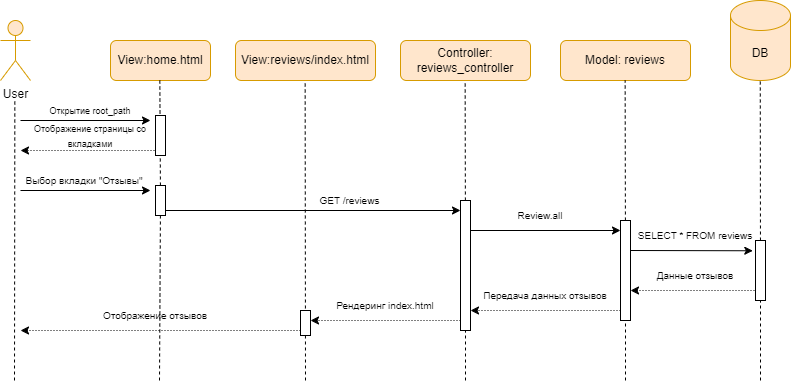

The diagram above was exported from draw.io. Its source (the exported page's mxGraphModel, read from the mxfile embedded in the PNG):
<mxGraphModel dx="802" dy="441" grid="1" gridSize="10" guides="1" tooltips="1" connect="1" arrows="1" fold="1" page="1" pageScale="1" pageWidth="827" pageHeight="1169" math="0" shadow="0">
  <root>
    <mxCell id="0" />
    <mxCell id="1" parent="0" />
    <mxCell id="euLM6yi-PPH172tuynYF-1" value="User" style="shape=umlActor;verticalLabelPosition=bottom;verticalAlign=top;html=1;outlineConnect=0;fillColor=#ffe6cc;strokeColor=#d79b00;" parent="1" vertex="1">
      <mxGeometry x="420" y="40" width="30" height="60" as="geometry" />
    </mxCell>
    <mxCell id="euLM6yi-PPH172tuynYF-2" value="View:home.html" style="rounded=1;whiteSpace=wrap;html=1;fillColor=#ffe6cc;strokeColor=#d79b00;" parent="1" vertex="1">
      <mxGeometry x="530" y="60" width="100" height="40" as="geometry" />
    </mxCell>
    <mxCell id="euLM6yi-PPH172tuynYF-3" value="View:reviews/index.html" style="rounded=1;whiteSpace=wrap;html=1;fillColor=#ffe6cc;strokeColor=#d79b00;" parent="1" vertex="1">
      <mxGeometry x="655" y="60" width="140" height="40" as="geometry" />
    </mxCell>
    <mxCell id="euLM6yi-PPH172tuynYF-6" value="Model: reviews" style="rounded=1;whiteSpace=wrap;html=1;fillColor=#ffe6cc;strokeColor=#d79b00;" parent="1" vertex="1">
      <mxGeometry x="980" y="60" width="130" height="40" as="geometry" />
    </mxCell>
    <mxCell id="euLM6yi-PPH172tuynYF-7" value="Controller: reviews_controller" style="rounded=1;whiteSpace=wrap;html=1;fillColor=#ffe6cc;strokeColor=#d79b00;" parent="1" vertex="1">
      <mxGeometry x="820" y="60" width="130" height="40" as="geometry" />
    </mxCell>
    <mxCell id="euLM6yi-PPH172tuynYF-9" value="DB" style="shape=cylinder3;whiteSpace=wrap;html=1;boundedLbl=1;backgroundOutline=1;size=15;fillColor=#ffe6cc;strokeColor=#d79b00;" parent="1" vertex="1">
      <mxGeometry x="1150" y="20" width="60" height="80" as="geometry" />
    </mxCell>
    <mxCell id="euLM6yi-PPH172tuynYF-10" value="" style="endArrow=none;dashed=1;html=1;rounded=0;" parent="1" edge="1">
      <mxGeometry width="50" height="50" relative="1" as="geometry">
        <mxPoint x="434" y="400" as="sourcePoint" />
        <mxPoint x="434.33" y="120" as="targetPoint" />
      </mxGeometry>
    </mxCell>
    <mxCell id="euLM6yi-PPH172tuynYF-11" value="" style="endArrow=none;dashed=1;html=1;rounded=0;" parent="1" source="euLM6yi-PPH172tuynYF-42" edge="1">
      <mxGeometry width="50" height="50" relative="1" as="geometry">
        <mxPoint x="579" y="400" as="sourcePoint" />
        <mxPoint x="579.3299999999999" y="100" as="targetPoint" />
      </mxGeometry>
    </mxCell>
    <mxCell id="euLM6yi-PPH172tuynYF-12" value="" style="endArrow=none;dashed=1;html=1;rounded=0;" parent="1" edge="1">
      <mxGeometry width="50" height="50" relative="1" as="geometry">
        <mxPoint x="725" y="400" as="sourcePoint" />
        <mxPoint x="724.66" y="100" as="targetPoint" />
      </mxGeometry>
    </mxCell>
    <mxCell id="euLM6yi-PPH172tuynYF-15" value="" style="endArrow=none;dashed=1;html=1;rounded=0;" parent="1" source="euLM6yi-PPH172tuynYF-44" edge="1">
      <mxGeometry width="50" height="50" relative="1" as="geometry">
        <mxPoint x="885" y="400" as="sourcePoint" />
        <mxPoint x="884.66" y="100" as="targetPoint" />
      </mxGeometry>
    </mxCell>
    <mxCell id="euLM6yi-PPH172tuynYF-16" value="" style="endArrow=none;dashed=1;html=1;rounded=0;" parent="1" source="euLM6yi-PPH172tuynYF-46" edge="1">
      <mxGeometry width="50" height="50" relative="1" as="geometry">
        <mxPoint x="1045" y="400" as="sourcePoint" />
        <mxPoint x="1044.6599999999999" y="100" as="targetPoint" />
      </mxGeometry>
    </mxCell>
    <mxCell id="euLM6yi-PPH172tuynYF-17" value="" style="endArrow=none;dashed=1;html=1;rounded=0;" parent="1" source="euLM6yi-PPH172tuynYF-48" edge="1">
      <mxGeometry width="50" height="50" relative="1" as="geometry">
        <mxPoint x="1180" y="400" as="sourcePoint" />
        <mxPoint x="1179.77" y="100" as="targetPoint" />
      </mxGeometry>
    </mxCell>
    <mxCell id="euLM6yi-PPH172tuynYF-18" value="" style="endArrow=classic;html=1;rounded=0;" parent="1" edge="1">
      <mxGeometry width="50" height="50" relative="1" as="geometry">
        <mxPoint x="440" y="140" as="sourcePoint" />
        <mxPoint x="570" y="140" as="targetPoint" />
      </mxGeometry>
    </mxCell>
    <mxCell id="euLM6yi-PPH172tuynYF-19" value="&lt;font style=&quot;font-size: 9px;&quot;&gt;Открытие root_path&lt;/font&gt;" style="text;html=1;align=center;verticalAlign=middle;whiteSpace=wrap;rounded=0;" parent="1" vertex="1">
      <mxGeometry x="465" y="120" width="90" height="20" as="geometry" />
    </mxCell>
    <mxCell id="euLM6yi-PPH172tuynYF-20" value="" style="endArrow=classic;html=1;rounded=0;dashed=1;dashPattern=1 2;" parent="1" edge="1">
      <mxGeometry width="50" height="50" relative="1" as="geometry">
        <mxPoint x="580" y="170" as="sourcePoint" />
        <mxPoint x="440" y="170" as="targetPoint" />
      </mxGeometry>
    </mxCell>
    <mxCell id="euLM6yi-PPH172tuynYF-21" value="&lt;font style=&quot;font-size: 9px;&quot;&gt;Отображение страницы со вкладками&lt;/font&gt;" style="text;html=1;align=center;verticalAlign=middle;whiteSpace=wrap;rounded=0;" parent="1" vertex="1">
      <mxGeometry x="430" y="150" width="160" height="10" as="geometry" />
    </mxCell>
    <mxCell id="euLM6yi-PPH172tuynYF-23" value="" style="endArrow=classic;html=1;rounded=0;" parent="1" edge="1">
      <mxGeometry width="50" height="50" relative="1" as="geometry">
        <mxPoint x="440" y="210" as="sourcePoint" />
        <mxPoint x="570" y="210" as="targetPoint" />
      </mxGeometry>
    </mxCell>
    <mxCell id="euLM6yi-PPH172tuynYF-24" value="&lt;font style=&quot;font-size: 10px;&quot;&gt;Выбор вкладки &quot;Отзывы&quot;&lt;/font&gt;" style="text;html=1;align=center;verticalAlign=middle;whiteSpace=wrap;rounded=0;" parent="1" vertex="1">
      <mxGeometry x="440" y="190" width="127.5" height="20" as="geometry" />
    </mxCell>
    <mxCell id="euLM6yi-PPH172tuynYF-25" value="" style="endArrow=classic;html=1;rounded=0;" parent="1" edge="1">
      <mxGeometry width="50" height="50" relative="1" as="geometry">
        <mxPoint x="580" y="230" as="sourcePoint" />
        <mxPoint x="880" y="230" as="targetPoint" />
      </mxGeometry>
    </mxCell>
    <mxCell id="euLM6yi-PPH172tuynYF-26" value="&lt;font style=&quot;font-size: 10px;&quot;&gt;GET /reviews&lt;/font&gt;" style="text;html=1;align=center;verticalAlign=middle;whiteSpace=wrap;rounded=0;" parent="1" vertex="1">
      <mxGeometry x="712" y="210" width="115" height="20" as="geometry" />
    </mxCell>
    <mxCell id="euLM6yi-PPH172tuynYF-27" value="" style="endArrow=classic;html=1;rounded=0;" parent="1" edge="1">
      <mxGeometry width="50" height="50" relative="1" as="geometry">
        <mxPoint x="890" y="250" as="sourcePoint" />
        <mxPoint x="1040" y="250" as="targetPoint" />
      </mxGeometry>
    </mxCell>
    <mxCell id="euLM6yi-PPH172tuynYF-29" value="&lt;font style=&quot;font-size: 10px;&quot;&gt;Review.all&lt;/font&gt;" style="text;html=1;align=center;verticalAlign=middle;whiteSpace=wrap;rounded=0;" parent="1" vertex="1">
      <mxGeometry x="930" y="220" width="60" height="30" as="geometry" />
    </mxCell>
    <mxCell id="euLM6yi-PPH172tuynYF-30" value="" style="endArrow=classic;html=1;rounded=0;entryX=-0.27;entryY=0.171;entryDx=0;entryDy=0;entryPerimeter=0;" parent="1" target="euLM6yi-PPH172tuynYF-48" edge="1">
      <mxGeometry width="50" height="50" relative="1" as="geometry">
        <mxPoint x="1050" y="270" as="sourcePoint" />
        <mxPoint x="1180" y="270" as="targetPoint" />
      </mxGeometry>
    </mxCell>
    <mxCell id="euLM6yi-PPH172tuynYF-31" value="&lt;font style=&quot;&quot;&gt;&lt;span style=&quot;font-size: 10px;&quot;&gt;SELECT * FROM&amp;nbsp;&lt;/span&gt;&lt;font style=&quot;font-size: 10px;&quot;&gt;review&lt;/font&gt;&lt;span style=&quot;font-size: 10px;&quot;&gt;s&lt;/span&gt;&lt;/font&gt;" style="text;html=1;align=center;verticalAlign=middle;whiteSpace=wrap;rounded=0;" parent="1" vertex="1">
      <mxGeometry x="1050" y="240" width="130" height="30" as="geometry" />
    </mxCell>
    <mxCell id="euLM6yi-PPH172tuynYF-32" value="" style="endArrow=classic;html=1;rounded=0;dashed=1;dashPattern=1 2;" parent="1" edge="1">
      <mxGeometry width="50" height="50" relative="1" as="geometry">
        <mxPoint x="1180" y="310" as="sourcePoint" />
        <mxPoint x="1050" y="310" as="targetPoint" />
      </mxGeometry>
    </mxCell>
    <mxCell id="euLM6yi-PPH172tuynYF-33" value="&lt;font style=&quot;font-size: 10px;&quot;&gt;Данные отзывов&lt;/font&gt;" style="text;html=1;align=center;verticalAlign=middle;whiteSpace=wrap;rounded=0;" parent="1" vertex="1">
      <mxGeometry x="1050" y="280" width="130" height="30" as="geometry" />
    </mxCell>
    <mxCell id="euLM6yi-PPH172tuynYF-34" value="" style="endArrow=classic;html=1;rounded=0;dashed=1;dashPattern=1 2;" parent="1" edge="1">
      <mxGeometry width="50" height="50" relative="1" as="geometry">
        <mxPoint x="1040" y="330" as="sourcePoint" />
        <mxPoint x="890" y="330" as="targetPoint" />
      </mxGeometry>
    </mxCell>
    <mxCell id="euLM6yi-PPH172tuynYF-35" value="&lt;font style=&quot;font-size: 10px;&quot;&gt;Передача данных отзывов&lt;/font&gt;" style="text;html=1;align=center;verticalAlign=middle;whiteSpace=wrap;rounded=0;" parent="1" vertex="1">
      <mxGeometry x="890" y="300" width="150" height="30" as="geometry" />
    </mxCell>
    <mxCell id="euLM6yi-PPH172tuynYF-36" value="" style="endArrow=classic;html=1;rounded=0;dashed=1;dashPattern=1 2;" parent="1" edge="1">
      <mxGeometry width="50" height="50" relative="1" as="geometry">
        <mxPoint x="880" y="340" as="sourcePoint" />
        <mxPoint x="730" y="340" as="targetPoint" />
      </mxGeometry>
    </mxCell>
    <mxCell id="euLM6yi-PPH172tuynYF-37" value="&lt;font style=&quot;font-size: 10px;&quot;&gt;Рендеринг index.html&lt;/font&gt;" style="text;html=1;align=center;verticalAlign=middle;whiteSpace=wrap;rounded=0;" parent="1" vertex="1">
      <mxGeometry x="730" y="310" width="150" height="30" as="geometry" />
    </mxCell>
    <mxCell id="euLM6yi-PPH172tuynYF-38" value="" style="endArrow=classic;html=1;rounded=0;dashed=1;dashPattern=1 2;" parent="1" edge="1">
      <mxGeometry width="50" height="50" relative="1" as="geometry">
        <mxPoint x="720" y="350" as="sourcePoint" />
        <mxPoint x="440" y="350" as="targetPoint" />
      </mxGeometry>
    </mxCell>
    <mxCell id="euLM6yi-PPH172tuynYF-39" value="&lt;font style=&quot;font-size: 10px;&quot;&gt;Отображение отзывов&lt;/font&gt;" style="text;html=1;align=center;verticalAlign=middle;whiteSpace=wrap;rounded=0;" parent="1" vertex="1">
      <mxGeometry x="500" y="320" width="150" height="30" as="geometry" />
    </mxCell>
    <mxCell id="euLM6yi-PPH172tuynYF-41" value="" style="rounded=0;whiteSpace=wrap;html=1;" parent="1" vertex="1">
      <mxGeometry x="575" y="135" width="10" height="40" as="geometry" />
    </mxCell>
    <mxCell id="euLM6yi-PPH172tuynYF-43" value="" style="endArrow=none;dashed=1;html=1;rounded=0;" parent="1" target="euLM6yi-PPH172tuynYF-42" edge="1">
      <mxGeometry width="50" height="50" relative="1" as="geometry">
        <mxPoint x="579" y="400" as="sourcePoint" />
        <mxPoint x="579.3299999999999" y="100" as="targetPoint" />
      </mxGeometry>
    </mxCell>
    <mxCell id="euLM6yi-PPH172tuynYF-42" value="" style="rounded=0;whiteSpace=wrap;html=1;" parent="1" vertex="1">
      <mxGeometry x="575" y="205" width="10" height="30" as="geometry" />
    </mxCell>
    <mxCell id="euLM6yi-PPH172tuynYF-45" value="" style="endArrow=none;dashed=1;html=1;rounded=0;" parent="1" target="euLM6yi-PPH172tuynYF-44" edge="1">
      <mxGeometry width="50" height="50" relative="1" as="geometry">
        <mxPoint x="885" y="400" as="sourcePoint" />
        <mxPoint x="884.66" y="100" as="targetPoint" />
      </mxGeometry>
    </mxCell>
    <mxCell id="euLM6yi-PPH172tuynYF-44" value="" style="rounded=0;whiteSpace=wrap;html=1;" parent="1" vertex="1">
      <mxGeometry x="880" y="220" width="10" height="130" as="geometry" />
    </mxCell>
    <mxCell id="euLM6yi-PPH172tuynYF-47" value="" style="endArrow=none;dashed=1;html=1;rounded=0;" parent="1" target="euLM6yi-PPH172tuynYF-46" edge="1">
      <mxGeometry width="50" height="50" relative="1" as="geometry">
        <mxPoint x="1045" y="400" as="sourcePoint" />
        <mxPoint x="1044.6599999999999" y="100" as="targetPoint" />
      </mxGeometry>
    </mxCell>
    <mxCell id="euLM6yi-PPH172tuynYF-46" value="" style="rounded=0;whiteSpace=wrap;html=1;" parent="1" vertex="1">
      <mxGeometry x="1040" y="240" width="10" height="100" as="geometry" />
    </mxCell>
    <mxCell id="euLM6yi-PPH172tuynYF-49" value="" style="endArrow=none;dashed=1;html=1;rounded=0;" parent="1" target="euLM6yi-PPH172tuynYF-48" edge="1">
      <mxGeometry width="50" height="50" relative="1" as="geometry">
        <mxPoint x="1180" y="400" as="sourcePoint" />
        <mxPoint x="1179.77" y="100" as="targetPoint" />
      </mxGeometry>
    </mxCell>
    <mxCell id="euLM6yi-PPH172tuynYF-48" value="" style="rounded=0;whiteSpace=wrap;html=1;" parent="1" vertex="1">
      <mxGeometry x="1175" y="260" width="10" height="60" as="geometry" />
    </mxCell>
    <mxCell id="euLM6yi-PPH172tuynYF-50" value="" style="rounded=0;whiteSpace=wrap;html=1;" parent="1" vertex="1">
      <mxGeometry x="720" y="330" width="10" height="25" as="geometry" />
    </mxCell>
  </root>
</mxGraphModel>